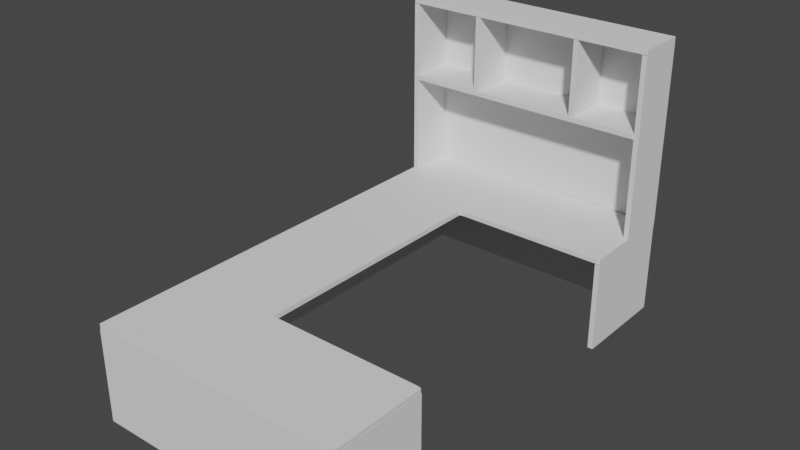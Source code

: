 # Source: desk.blend  (saved by Blender 2.91.10; exported with 4.5.12 LTS)
import bpy
from mathutils import Matrix  # noqa: F401  (used for matrix-valued properties, if any)

bpy.ops.wm.read_factory_settings(use_empty=True)
scene = bpy.context.scene
scene.name = 'Scene'

# ---- collections
col_collection = bpy.data.collections.new('Collection'); scene.collection.children.link(col_collection)

# ---- world
world_world = bpy.data.worlds.new('World'); scene.world = world_world
world_world.use_nodes = True; world_world.node_tree.nodes.clear()
_N = world_world.node_tree.nodes; _L = world_world.node_tree.links
n0 = _N.new('ShaderNodeOutputWorld'); n0.name = 'World Output'; n0.location = (300, 300)
n1 = _N.new('ShaderNodeBackground'); n1.name = 'Background'; n1.location = (10, 300)
n1.inputs[0].default_value = (0.05088, 0.05088, 0.05088, 1.0)
_L.new(n1.outputs[0], n0.inputs[0])
n0.is_active_output = True
world_world.color = (0.05088, 0.05088, 0.05088)
world_world.use_sun_shadow = False
world_world.sun_shadow_jitter_overblur = 0.0

# ---- meshes
me_cube = bpy.data.meshes.new('Cube')
me_cube.from_pydata([(-1.0, -1.0, -1.759), (-1.0, -1.0, 1.0), (-1.0, 1.0, -1.759), (-1.0, 1.0, 1.0), (1.0, -1.0, -1.759), (1.0, -1.0, 1.0), (1.0, 1.0, -1.759), (1.0, 1.0, 1.0)], [], [(0, 1, 3, 2), (2, 3, 7, 6), (6, 7, 5, 4), (4, 5, 1, 0), (2, 6, 4, 0), (7, 3, 1, 5)])
_uv = me_cube.uv_layers.new(name='UVMap')
_uv.uv.foreach_set('vector', [0.375, 0.0, 0.625, 0.0, 0.625, 0.25, 0.375, 0.25, 0.375, 0.25, 0.625, 0.25, 0.625, 0.5, 0.375, 0.5, 0.375, 0.5, 0.625, 0.5, 0.625, 0.75, 0.375, 0.75, 0.375, 0.75, 0.625, 0.75, 0.625, 1.0, 0.375, 1.0, 0.125, 0.5, 0.375, 0.5, 0.375, 0.75, 0.125, 0.75, 0.625, 0.5, 0.875, 0.5, 0.875, 0.75, 0.625, 0.75])
me_cube.use_remesh_fix_poles = True
me_cube.use_remesh_preserve_attributes = False
me_cube.use_mirror_vertex_groups = False
me_cube.update()
me_cube_006 = bpy.data.meshes.new('Cube.006')
me_cube_006.from_pydata([(-1.0, -1.0, -1.0), (-1.0, -1.0, 1.0), (-1.0, 1.0, -1.0), (-1.0, 1.0, 1.0), (1.0, -1.0, -1.0), (1.0, -1.0, 1.0), (1.0, 1.0, -1.0), (1.0, 1.0, 1.0), (-1.0, -1.0, 0.2209), (-1.0, 1.0, 0.2209), (1.0, 1.0, 0.2209), (1.0, -1.0, 0.2209), (-1.0, 8.163, 1.0), (1.0, 8.163, 1.0), (-1.0, 8.163, 0.2209), (1.0, 8.163, 0.2209), (-1.0, 6.11, 1.0), (-1.0, 6.11, 0.2209), (1.0, 6.11, 0.2209), (1.0, 6.11, 1.0), (-1.005, 8.163, -1.001), (0.9949, 8.163, -1.001), (-1.005, 6.11, -1.001), (0.9949, 6.11, -1.001)], [], [(8, 1, 3, 9), (17, 16, 12, 14), (10, 7, 5, 11), (11, 5, 1, 8), (2, 6, 4, 0), (7, 3, 1, 5), (4, 11, 8, 0), (6, 10, 11, 4), (2, 9, 10, 6), (0, 8, 9, 2), (14, 12, 13, 15), (17, 14, 20, 22), (16, 19, 13, 12), (19, 18, 15, 13), (7, 10, 18, 19), (3, 7, 19, 16), (10, 9, 17, 18), (9, 3, 16, 17), (23, 22, 20, 21), (14, 15, 21, 20), (18, 17, 22, 23), (15, 18, 23, 21)])
_uv = me_cube_006.uv_layers.new(name='UVMap')
_uv.uv.foreach_set('vector', [0.5276, 0.0, 0.625, 0.0, 0.625, 0.25, 0.5276, 0.25, 0.5276, 0.25, 0.625, 0.25, 0.625, 0.25, 0.5276, 0.25, 0.5276, 0.5, 0.625, 0.5, 0.625, 0.75, 0.5276, 0.75, 0.5276, 0.75, 0.625, 0.75, 0.625, 1.0, 0.5276, 1.0, 0.125, 0.5, 0.375, 0.5, 0.375, 0.75, 0.125, 0.75, 0.625, 0.5, 0.875, 0.5, 0.875, 0.75, 0.625, 0.75, 0.375, 0.75, 0.5276, 0.75, 0.5276, 1.0, 0.375, 1.0, 0.375, 0.5, 0.5276, 0.5, 0.5276, 0.75, 0.375, 0.75, 0.375, 0.25, 0.5276, 0.25, 0.5276, 0.5, 0.375, 0.5, 0.375, 0.0, 0.5276, 0.0, 0.5276, 0.25, 0.375, 0.25, 0.5276, 0.25, 0.625, 0.25, 0.625, 0.5, 0.5276, 0.5, 0.5276, 0.25, 0.5276, 0.25, 0.5276, 0.25, 0.5276, 0.25, 0.875, 0.5, 0.625, 0.5, 0.625, 0.5, 0.875, 0.5, 0.625, 0.5, 0.5276, 0.5, 0.5276, 0.5, 0.625, 0.5, 0.625, 0.5, 0.5276, 0.5, 0.5276, 0.5, 0.625, 0.5, 0.875, 0.5, 0.625, 0.5, 0.625, 0.5, 0.875, 0.5, 0.5276, 0.5, 0.5276, 0.25, 0.5276, 0.25, 0.5276, 0.5, 0.5276, 0.25, 0.625, 0.25, 0.625, 0.25, 0.5276, 0.25, 0.5276, 0.5, 0.5276, 0.25, 0.5276, 0.25, 0.5276, 0.5, 0.5276, 0.25, 0.5276, 0.5, 0.5276, 0.5, 0.5276, 0.25, 0.5276, 0.5, 0.5276, 0.25, 0.5276, 0.25, 0.5276, 0.5, 0.5276, 0.5, 0.5276, 0.5, 0.5276, 0.5, 0.5276, 0.5])
me_cube_006.use_remesh_fix_poles = True
me_cube_006.use_remesh_preserve_attributes = False
me_cube_006.use_mirror_vertex_groups = False
me_cube_006.update()
me_cube_007 = bpy.data.meshes.new('Cube.007')
me_cube_007.from_pydata([(-1.0, -1.0, -1.759), (-1.0, -1.0, 1.0), (-1.0, 8.14, -1.759), (-1.0, 8.14, 1.0), (1.0, -1.0, -1.759), (1.0, -1.0, 1.0), (1.0, 8.14, -1.759), (1.0, 8.14, 1.0)], [], [(0, 1, 3, 2), (2, 3, 7, 6), (6, 7, 5, 4), (4, 5, 1, 0), (2, 6, 4, 0), (7, 3, 1, 5)])
_uv = me_cube_007.uv_layers.new(name='UVMap')
_uv.uv.foreach_set('vector', [0.375, 0.0, 0.625, 0.0, 0.625, 0.25, 0.375, 0.25, 0.375, 0.25, 0.625, 0.25, 0.625, 0.5, 0.375, 0.5, 0.375, 0.5, 0.625, 0.5, 0.625, 0.75, 0.375, 0.75, 0.375, 0.75, 0.625, 0.75, 0.625, 1.0, 0.375, 1.0, 0.125, 0.5, 0.375, 0.5, 0.375, 0.75, 0.125, 0.75, 0.625, 0.5, 0.875, 0.5, 0.875, 0.75, 0.625, 0.75])
me_cube_007.use_remesh_fix_poles = True
me_cube_007.use_remesh_preserve_attributes = False
me_cube_007.use_mirror_vertex_groups = False
me_cube_007.update()
me_cube_008 = bpy.data.meshes.new('Cube.008')
me_cube_008.from_pydata([(-1.0, -1.0, -1.759), (-1.0, -1.0, 1.0), (-1.0, 1.0, -1.759), (-1.0, 1.0, 1.0), (1.0, -1.0, -1.759), (1.0, -1.0, 1.0), (1.0, 1.0, -1.759), (1.0, 1.0, 1.0)], [], [(0, 1, 3, 2), (2, 3, 7, 6), (6, 7, 5, 4), (4, 5, 1, 0), (2, 6, 4, 0), (7, 3, 1, 5)])
_uv = me_cube_008.uv_layers.new(name='UVMap')
_uv.uv.foreach_set('vector', [0.375, 0.0, 0.625, 0.0, 0.625, 0.25, 0.375, 0.25, 0.375, 0.25, 0.625, 0.25, 0.625, 0.5, 0.375, 0.5, 0.375, 0.5, 0.625, 0.5, 0.625, 0.75, 0.375, 0.75, 0.375, 0.75, 0.625, 0.75, 0.625, 1.0, 0.375, 1.0, 0.125, 0.5, 0.375, 0.5, 0.375, 0.75, 0.125, 0.75, 0.625, 0.5, 0.875, 0.5, 0.875, 0.75, 0.625, 0.75])
me_cube_008.use_remesh_fix_poles = True
me_cube_008.use_remesh_preserve_attributes = False
me_cube_008.use_mirror_vertex_groups = False
me_cube_008.update()
me_cube_009 = bpy.data.meshes.new('Cube.009')
me_cube_009.from_pydata([(0.4044, -1.189, -1.676), (0.5701, -1.18, 1.056), (0.4136, 8.326, -1.692), (0.5793, 8.335, 1.04), (2.404, -1.189, -1.676), (2.57, -1.18, 1.056), (2.414, 8.326, -1.692), (2.579, 8.335, 1.04)], [], [(0, 1, 3, 2), (2, 3, 7, 6), (6, 7, 5, 4), (4, 5, 1, 0), (2, 6, 4, 0), (7, 3, 1, 5)])
_uv = me_cube_009.uv_layers.new(name='UVMap')
_uv.uv.foreach_set('vector', [0.375, 0.0, 0.625, 0.0, 0.625, 0.25, 0.375, 0.25, 0.375, 0.25, 0.625, 0.25, 0.625, 0.5, 0.375, 0.5, 0.375, 0.5, 0.625, 0.5, 0.625, 0.75, 0.375, 0.75, 0.375, 0.75, 0.625, 0.75, 0.625, 1.0, 0.375, 1.0, 0.125, 0.5, 0.375, 0.5, 0.375, 0.75, 0.125, 0.75, 0.625, 0.5, 0.875, 0.5, 0.875, 0.75, 0.625, 0.75])
me_cube_009.use_remesh_fix_poles = True
me_cube_009.use_remesh_preserve_attributes = False
me_cube_009.use_mirror_vertex_groups = False
me_cube_009.update()
me_cube_010 = bpy.data.meshes.new('Cube.010')
me_cube_010.from_pydata([(0.4044, -1.189, -1.676), (0.5701, -1.18, 1.056), (0.4136, 8.326, -1.692), (0.5793, 8.335, 1.04), (2.404, -1.189, -1.676), (2.57, -1.18, 1.056), (2.414, 8.326, -1.692), (2.579, 8.335, 1.04)], [], [(0, 1, 3, 2), (2, 3, 7, 6), (6, 7, 5, 4), (4, 5, 1, 0), (2, 6, 4, 0), (7, 3, 1, 5)])
_uv = me_cube_010.uv_layers.new(name='UVMap')
_uv.uv.foreach_set('vector', [0.375, 0.0, 0.625, 0.0, 0.625, 0.25, 0.375, 0.25, 0.375, 0.25, 0.625, 0.25, 0.625, 0.5, 0.375, 0.5, 0.375, 0.5, 0.625, 0.5, 0.625, 0.75, 0.375, 0.75, 0.375, 0.75, 0.625, 0.75, 0.625, 1.0, 0.375, 1.0, 0.125, 0.5, 0.375, 0.5, 0.375, 0.75, 0.125, 0.75, 0.625, 0.5, 0.875, 0.5, 0.875, 0.75, 0.625, 0.75])
me_cube_010.use_remesh_fix_poles = True
me_cube_010.use_remesh_preserve_attributes = False
me_cube_010.use_mirror_vertex_groups = False
me_cube_010.update()
me_cube_011 = bpy.data.meshes.new('Cube.011')
me_cube_011.from_pydata([(-1.0, -0.01286, 3.535), (-1.0, 1.0, -1.76), (-1.0, 1.0, 3.535), (1.0, -0.01286, -1.76), (1.0, 1.0, 3.535), (-1.0, -0.01286, -1.76), (1.0, -0.01286, 3.535), (1.0, 1.0, -1.76)], [], [(5, 1, 2, 0), (1, 7, 4, 2), (7, 3, 6, 4), (3, 5, 0, 6), (1, 5, 3, 7), (4, 6, 0, 2)])
_uv = me_cube_011.uv_layers.new(name='UVMap')
_uv.uv.foreach_set('vector', [0.375, 0.0, 0.375, 0.25, 0.625, 0.25, 0.625, 0.0, 0.375, 0.25, 0.375, 0.5, 0.625, 0.5, 0.625, 0.25, 0.375, 0.5, 0.375, 0.75, 0.625, 0.75, 0.625, 0.5, 0.375, 0.75, 0.375, 1.0, 0.625, 1.0, 0.625, 0.75, 0.125, 0.5, 0.125, 0.75, 0.375, 0.75, 0.375, 0.5, 0.625, 0.5, 0.625, 0.75, 0.875, 0.75, 0.875, 0.5])
me_cube_011.use_remesh_fix_poles = True
me_cube_011.use_remesh_preserve_attributes = False
me_cube_011.use_mirror_vertex_groups = False
me_cube_011.update()
me_cube_012 = bpy.data.meshes.new('Cube.012')
me_cube_012.from_pydata([(-1.091, -3.948, -1.759), (-1.091, -3.948, 3.536), (-1.0, 1.0, -1.759), (-1.0, 1.0, 3.536), (0.9086, -3.948, -1.759), (0.9086, -3.948, 3.536), (1.0, 1.0, -1.759), (1.0, 1.0, 3.536)], [], [(0, 1, 3, 2), (2, 3, 7, 6), (6, 7, 5, 4), (4, 5, 1, 0), (2, 6, 4, 0), (7, 3, 1, 5)])
_uv = me_cube_012.uv_layers.new(name='UVMap')
_uv.uv.foreach_set('vector', [0.375, 0.0, 0.625, 0.0, 0.625, 0.25, 0.375, 0.25, 0.375, 0.25, 0.625, 0.25, 0.625, 0.5, 0.375, 0.5, 0.375, 0.5, 0.625, 0.5, 0.625, 0.75, 0.375, 0.75, 0.375, 0.75, 0.625, 0.75, 0.625, 1.0, 0.375, 1.0, 0.125, 0.5, 0.375, 0.5, 0.375, 0.75, 0.125, 0.75, 0.625, 0.5, 0.875, 0.5, 0.875, 0.75, 0.625, 0.75])
me_cube_012.use_remesh_fix_poles = True
me_cube_012.use_remesh_preserve_attributes = False
me_cube_012.use_mirror_vertex_groups = False
me_cube_012.update()
me_cube_014 = bpy.data.meshes.new('Cube.014')
me_cube_014.from_pydata([(-1.0, -0.01286, 3.536), (-1.0, 1.0, -1.759), (-1.0, 1.0, 3.536), (1.0, -0.01286, -1.759), (1.0, 1.0, 3.536), (-1.0, -0.01286, -1.759), (1.0, -0.01286, 3.536), (1.0, 1.0, -1.759)], [], [(5, 1, 2, 0), (1, 7, 4, 2), (7, 3, 6, 4), (3, 5, 0, 6), (1, 5, 3, 7), (4, 6, 0, 2)])
_uv = me_cube_014.uv_layers.new(name='UVMap')
_uv.uv.foreach_set('vector', [0.375, 0.0, 0.375, 0.25, 0.625, 0.25, 0.625, 0.0, 0.375, 0.25, 0.375, 0.5, 0.625, 0.5, 0.625, 0.25, 0.375, 0.5, 0.375, 0.75, 0.625, 0.75, 0.625, 0.5, 0.375, 0.75, 0.375, 1.0, 0.625, 1.0, 0.625, 0.75, 0.125, 0.5, 0.125, 0.75, 0.375, 0.75, 0.375, 0.5, 0.625, 0.5, 0.625, 0.75, 0.875, 0.75, 0.875, 0.5])
me_cube_014.use_remesh_fix_poles = True
me_cube_014.use_remesh_preserve_attributes = False
me_cube_014.use_mirror_vertex_groups = False
me_cube_014.update()
me_cube_015 = bpy.data.meshes.new('Cube.015')
me_cube_015.from_pydata([(-1.143, -4.046, 0.1812), (-1.09, -4.046, 3.371), (-1.045, 1.097, 0.1812), (-0.9929, 1.097, 3.371), (0.8571, -4.046, 0.1812), (0.9097, -4.046, 3.371), (0.9546, 1.097, 0.1812), (1.007, 1.097, 3.371)], [], [(0, 1, 3, 2), (2, 3, 7, 6), (6, 7, 5, 4), (4, 5, 1, 0), (2, 6, 4, 0), (7, 3, 1, 5)])
_uv = me_cube_015.uv_layers.new(name='UVMap')
_uv.uv.foreach_set('vector', [0.375, 0.0, 0.625, 0.0, 0.625, 0.25, 0.375, 0.25, 0.375, 0.25, 0.625, 0.25, 0.625, 0.5, 0.375, 0.5, 0.375, 0.5, 0.625, 0.5, 0.625, 0.75, 0.375, 0.75, 0.375, 0.75, 0.625, 0.75, 0.625, 1.0, 0.375, 1.0, 0.125, 0.5, 0.375, 0.5, 0.375, 0.75, 0.125, 0.75, 0.625, 0.5, 0.875, 0.5, 0.875, 0.75, 0.625, 0.75])
me_cube_015.use_remesh_fix_poles = True
me_cube_015.use_remesh_preserve_attributes = False
me_cube_015.use_mirror_vertex_groups = False
me_cube_015.update()
me_cube_016 = bpy.data.meshes.new('Cube.016')
me_cube_016.from_pydata([(-1.14, -3.951, 0.1812), (-1.087, -3.951, 3.371), (-1.048, 1.002, 0.1812), (-0.9958, 1.002, 3.371), (0.8601, -3.951, 0.1812), (0.9126, -3.951, 3.371), (0.9516, 1.002, 0.1812), (1.004, 1.002, 3.371)], [], [(0, 1, 3, 2), (2, 3, 7, 6), (6, 7, 5, 4), (4, 5, 1, 0), (2, 6, 4, 0), (7, 3, 1, 5)])
_uv = me_cube_016.uv_layers.new(name='UVMap')
_uv.uv.foreach_set('vector', [0.375, 0.0, 0.625, 0.0, 0.625, 0.25, 0.375, 0.25, 0.375, 0.25, 0.625, 0.25, 0.625, 0.5, 0.375, 0.5, 0.375, 0.5, 0.625, 0.5, 0.625, 0.75, 0.375, 0.75, 0.375, 0.75, 0.625, 0.75, 0.625, 1.0, 0.375, 1.0, 0.125, 0.5, 0.375, 0.5, 0.375, 0.75, 0.125, 0.75, 0.625, 0.5, 0.875, 0.5, 0.875, 0.75, 0.625, 0.75])
me_cube_016.use_remesh_fix_poles = True
me_cube_016.use_remesh_preserve_attributes = False
me_cube_016.use_mirror_vertex_groups = False
me_cube_016.update()
me_cube_017 = bpy.data.meshes.new('Cube.017')
me_cube_017.from_pydata([(-1.0, -0.01286, 3.536), (-1.0, 1.0, 1.307), (-1.0, 1.0, 3.536), (1.0, -0.01286, 1.307), (1.0, 1.0, 3.536), (-1.0, -0.01286, 1.307), (1.0, -0.01286, 3.536), (1.0, 1.0, 1.307)], [], [(5, 1, 2, 0), (1, 7, 4, 2), (7, 3, 6, 4), (3, 5, 0, 6), (1, 5, 3, 7), (4, 6, 0, 2)])
_uv = me_cube_017.uv_layers.new(name='UVMap')
_uv.uv.foreach_set('vector', [0.375, 0.0, 0.375, 0.25, 0.625, 0.25, 0.625, 0.0, 0.375, 0.25, 0.375, 0.5, 0.625, 0.5, 0.625, 0.25, 0.375, 0.5, 0.375, 0.75, 0.625, 0.75, 0.625, 0.5, 0.375, 0.75, 0.375, 1.0, 0.625, 1.0, 0.625, 0.75, 0.125, 0.5, 0.125, 0.75, 0.375, 0.75, 0.375, 0.5, 0.625, 0.5, 0.625, 0.75, 0.875, 0.75, 0.875, 0.5])
me_cube_017.use_remesh_fix_poles = True
me_cube_017.use_remesh_preserve_attributes = False
me_cube_017.use_mirror_vertex_groups = False
me_cube_017.update()
me_cube_018 = bpy.data.meshes.new('Cube.018')
me_cube_018.from_pydata([(-1.0, -0.01286, 3.536), (-1.0, 1.0, 1.307), (-1.0, 1.0, 3.536), (1.0, -0.01286, 1.307), (1.0, 1.0, 3.536), (-1.0, -0.01286, 1.307), (1.0, -0.01286, 3.536), (1.0, 1.0, 1.307)], [], [(5, 1, 2, 0), (1, 7, 4, 2), (7, 3, 6, 4), (3, 5, 0, 6), (1, 5, 3, 7), (4, 6, 0, 2)])
_uv = me_cube_018.uv_layers.new(name='UVMap')
_uv.uv.foreach_set('vector', [0.375, 0.0, 0.375, 0.25, 0.625, 0.25, 0.625, 0.0, 0.375, 0.25, 0.375, 0.5, 0.625, 0.5, 0.625, 0.25, 0.375, 0.5, 0.375, 0.75, 0.625, 0.75, 0.625, 0.5, 0.375, 0.75, 0.375, 1.0, 0.625, 1.0, 0.625, 0.75, 0.125, 0.5, 0.125, 0.75, 0.375, 0.75, 0.375, 0.5, 0.625, 0.5, 0.625, 0.75, 0.875, 0.75, 0.875, 0.5])
me_cube_018.use_remesh_fix_poles = True
me_cube_018.use_remesh_preserve_attributes = False
me_cube_018.use_mirror_vertex_groups = False
me_cube_018.update()

# ---- objects
ob_cube = bpy.data.objects.new('Cube', me_cube)
ob_cube_005 = bpy.data.objects.new('Cube.005', me_cube_006)
ob_cube_001 = bpy.data.objects.new('Cube.001', me_cube_007)
ob_cube_002 = bpy.data.objects.new('Cube.002', me_cube_008)
ob_cube_003 = bpy.data.objects.new('Cube.003', me_cube_009)
ob_cube_004 = bpy.data.objects.new('Cube.004', me_cube_010)
ob_cube_006 = bpy.data.objects.new('Cube.006', me_cube_011)
ob_cube_007 = bpy.data.objects.new('Cube.007', me_cube_012)
ob_cube_009 = bpy.data.objects.new('Cube.009', me_cube_014)
ob_cube_008 = bpy.data.objects.new('Cube.008', me_cube_015)
ob_cube_010 = bpy.data.objects.new('Cube.010', me_cube_016)
ob_cube_011 = bpy.data.objects.new('Cube.011', me_cube_017)
ob_cube_012 = bpy.data.objects.new('Cube.012', me_cube_018)

# ---- transforms, parenting, visibility, modifiers, constraints
ob_cube.location = (5.313, -0.05227, -0.234)
ob_cube.scale = (0.07347, 1.48, 1.0)
ob_cube.lineart.crease_threshold = 0.0
_m = ob_cube.modifiers.new('Bevel', 'BEVEL')
_m.width = 0.02
_m.width_pct = 0.02
_m.limit_method = 'NONE'
ob_cube_005.location = (1.574, -0.05018, 0.8202)
ob_cube_005.rotation_euler = (0.0, -1.569, 0.0)
ob_cube_005.scale = (0.07349, 1.48, 3.809)
ob_cube_005.lineart.crease_threshold = 0.0
_m = ob_cube_005.modifiers.new('Bevel', 'BEVEL')
_m.width = 0.02
_m.width_pct = 0.02
_m.limit_method = 'NONE'
ob_cube_001.location = (-2.163, -0.03128, -0.2523)
ob_cube_001.scale = (0.07347, 1.48, 1.0)
ob_cube_001.lineart.crease_threshold = 0.0
_m = ob_cube_001.modifiers.new('Bevel', 'BEVEL')
_m.width = 0.02
_m.width_pct = 0.02
_m.limit_method = 'NONE'
ob_cube_002.location = (5.313, 10.51, -0.2143)
ob_cube_002.scale = (0.07347, 1.48, 1.0)
ob_cube_002.lineart.crease_threshold = 0.0
_m = ob_cube_002.modifiers.new('Bevel', 'BEVEL')
_m.width = 0.02
_m.width_pct = 0.02
_m.limit_method = 'NONE'
ob_cube_003.location = (4.331, -1.536, -0.2991)
ob_cube_003.rotation_euler = (0.001044, -0.003782, 1.574)
ob_cube_003.scale = (0.07347, 0.7705, 1.0)
ob_cube_003.lineart.crease_threshold = 0.0
_m = ob_cube_003.modifiers.new('Bevel', 'BEVEL')
_m.width = 0.02
_m.width_pct = 0.02
_m.limit_method = 'NONE'
ob_cube_004.location = (4.331, 11.82, -0.2991)
ob_cube_004.rotation_euler = (0.001044, -0.003782, 1.574)
ob_cube_004.scale = (0.07347, 0.7705, 1.0)
ob_cube_004.lineart.crease_threshold = 0.0
_m = ob_cube_004.modifiers.new('Bevel', 'BEVEL')
_m.width = 0.02
_m.width_pct = 0.02
_m.limit_method = 'NONE'
ob_cube_006.location = (5.313, 10.53, 2.645)
ob_cube_006.scale = (0.07347, 1.48, 1.0)
ob_cube_006.lineart.crease_threshold = 0.0
_m = ob_cube_006.modifiers.new('Bevel', 'BEVEL')
_m.width = 0.02
_m.width_pct = 0.02
_m.limit_method = 'NONE'
ob_cube_007.location = (3.763, 11.93, 2.663)
ob_cube_007.rotation_euler = (0.0, 0.0, -1.569)
ob_cube_007.scale = (0.07347, 1.48, 1.0)
ob_cube_007.lineart.crease_threshold = 0.0
_m = ob_cube_007.modifiers.new('Bevel', 'BEVEL')
_m.width = 0.02
_m.width_pct = 0.02
_m.limit_method = 'NONE'
ob_cube_009.location = (-2.158, 10.53, 2.663)
ob_cube_009.scale = (0.07347, 1.48, 1.0)
ob_cube_009.lineart.crease_threshold = 0.0
_m = ob_cube_009.modifiers.new('Bevel', 'BEVEL')
_m.width = 0.02
_m.width_pct = 0.02
_m.limit_method = 'NONE'
ob_cube_008.location = (3.763, 10.41, 6.259)
ob_cube_008.rotation_euler = (0.3783, 1.567, -1.192)
ob_cube_008.scale = (0.07347, 1.48, -0.4736)
ob_cube_008.lineart.crease_threshold = 0.0
_m = ob_cube_008.modifiers.new('Bevel', 'BEVEL')
_m.width = 0.02
_m.width_pct = 0.02
_m.limit_method = 'NONE'
ob_cube_010.location = (3.763, 10.41, 3.909)
ob_cube_010.rotation_euler = (0.3783, 1.567, -1.192)
ob_cube_010.scale = (0.07347, 1.48, -0.4736)
ob_cube_010.lineart.crease_threshold = 0.0
_m = ob_cube_010.modifiers.new('Bevel', 'BEVEL')
_m.width = 0.02
_m.width_pct = 0.02
_m.limit_method = 'NONE'
ob_cube_011.location = (0.05808, 10.53, 2.663)
ob_cube_011.scale = (0.07347, 1.48, 1.0)
ob_cube_011.lineart.crease_threshold = 0.0
_m = ob_cube_011.modifiers.new('Bevel', 'BEVEL')
_m.width = 0.02
_m.width_pct = 0.02
_m.limit_method = 'NONE'
ob_cube_012.location = (3.274, 10.53, 2.663)
ob_cube_012.scale = (0.07347, 1.48, 1.0)
ob_cube_012.lineart.crease_threshold = 0.0
_m = ob_cube_012.modifiers.new('Bevel', 'BEVEL')
_m.width = 0.02
_m.width_pct = 0.02
_m.limit_method = 'NONE'

# ---- collection membership
col_collection.objects.link(ob_cube)
col_collection.objects.link(ob_cube_005)
col_collection.objects.link(ob_cube_001)
col_collection.objects.link(ob_cube_002)
col_collection.objects.link(ob_cube_003)
col_collection.objects.link(ob_cube_004)
col_collection.objects.link(ob_cube_006)
col_collection.objects.link(ob_cube_007)
col_collection.objects.link(ob_cube_009)
col_collection.objects.link(ob_cube_008)
col_collection.objects.link(ob_cube_010)
col_collection.objects.link(ob_cube_011)
col_collection.objects.link(ob_cube_012)

# ---- scene / render settings (as saved in the file)
scene.frame_start = 1; scene.frame_end = 250; scene.frame_set(1)
scene.render.engine = 'BLENDER_EEVEE_NEXT'
scene.cycles.use_denoising = False
scene.cycles.samples = 128
scene.cycles.sampling_pattern = 'TABULATED_SOBOL'
scene.cycles.use_adaptive_sampling = False
scene.cycles.use_light_tree = False
scene.view_settings.view_transform = 'Filmic'
bpy.context.view_layer.update()

# ---- added for rendering (the .blend has no active camera and no usable light): camera, sun
cam_auto = bpy.data.cameras.new('AutoCamera')
cam_auto.lens = 50.0
cam_auto.sensor_width = 36.0
cam_auto.clip_end = 1000.0
ob_auto_camera = bpy.data.objects.new('AutoCamera', cam_auto)
scene.collection.objects.link(ob_auto_camera)
ob_auto_camera.location = (17.9144, -14.3587, 15.2377)
ob_auto_camera.rotation_euler = (1.09748, -7.21219e-08, 0.694738)
scene.camera = ob_auto_camera
light_auto_sun = bpy.data.lights.new('AutoSun', 'SUN')
light_auto_sun.energy = 3.0
light_auto_sun.angle = 0.0523599
ob_auto_sun = bpy.data.objects.new('AutoSun', light_auto_sun)
scene.collection.objects.link(ob_auto_sun)
ob_auto_sun.rotation_euler = (0.872665, 0.174533, 0.523599)
bpy.context.view_layer.update()
